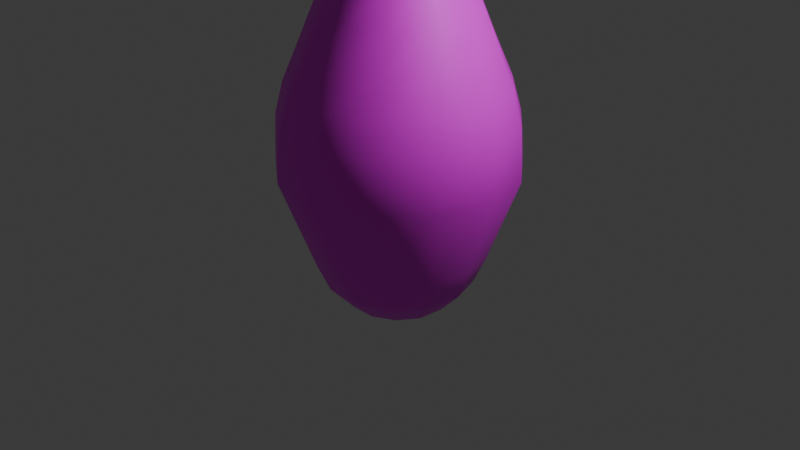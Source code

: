 # Source: bowling_pin2.blend  (saved by Blender 4.4.32; exported with 4.5.12 LTS)
import bpy
from mathutils import Matrix  # noqa: F401  (used for matrix-valued properties, if any)

bpy.ops.wm.read_factory_settings(use_empty=True)
scene = bpy.context.scene
scene.name = 'Scene'

# ---- collections
col_collection = bpy.data.collections.new('Collection'); scene.collection.children.link(col_collection)

# ---- images (referenced by path relative to the original .blend; pixels are not part of the script)
import os
ASSET_DIR = os.environ.get("B2B_ASSET_DIR", "")  # directory of the original .blend (textures are referenced by path, not embedded)
HERE = os.path.dirname(os.path.abspath(__file__))  # packed textures are extracted next to this script under _unpacked/

def load_image(name, relpath, width, height, colorspace="sRGB"):
    """Load a texture the original file referenced (path relative to the .blend, or extracted next to this script)."""
    p = next((c for c in (os.path.join(HERE, relpath), os.path.join(ASSET_DIR, relpath)) if relpath and os.path.exists(c)), "")
    if p:
        img = bpy.data.images.load(p, check_existing=True)
        img.name = name
    else:  # same state as the original file: an image datablock whose file is absent (Cycles renders it pink)
        img = bpy.data.images.new(name, width, height)
        img.source = "FILE"
        img.filepath = "//" + (relpath or name)
    img.colorspace_settings.name = colorspace
    return img
img_pin_texture_png = load_image('pin_texture.png', 'texture_pin/pin_texture.png', 1024, 1024, 'sRGB')

# ---- materials (node trees are filled in below, after node groups)
mat_texture = bpy.data.materials.new('texture')

# ---- material node trees
mat_texture.use_nodes = True; mat_texture.node_tree.nodes.clear()
_N = mat_texture.node_tree.nodes; _L = mat_texture.node_tree.links
n0 = _N.new('ShaderNodeBsdfPrincipled'); n0.name = 'Principled BSDF'; n0.location = (10, 300)
n1 = _N.new('ShaderNodeOutputMaterial'); n1.name = 'Material Output'; n1.location = (300, 300)
n2 = _N.new('ShaderNodeTexImage'); n2.name = 'Image Texture'; n2.location = (-280, 280)
n2.image = img_pin_texture_png
_L.new(n0.outputs[0], n1.inputs[0])
_L.new(n2.outputs[0], n0.inputs[0])
n1.is_active_output = True

# ---- world
world_world = bpy.data.worlds.new('World'); scene.world = world_world
world_world.use_nodes = True; world_world.node_tree.nodes.clear()
_N = world_world.node_tree.nodes; _L = world_world.node_tree.links
n0 = _N.new('ShaderNodeOutputWorld'); n0.name = 'World Output'; n0.location = (300, 300)
n1 = _N.new('ShaderNodeBackground'); n1.name = 'Background'; n1.location = (10, 300)
n1.inputs[0].default_value = (0.05088, 0.05088, 0.05088, 1.0)
_L.new(n1.outputs[0], n0.inputs[0])
n0.is_active_output = True
world_world.color = (0.05088, 0.05088, 0.05088)
world_world.sun_shadow_jitter_overblur = 0.0

# ---- cameras
cam_camera = bpy.data.cameras.new('Camera')
cam_camera.clip_end = 100.0
cam_camera.ortho_scale = 7.314

# ---- lights
light_light = bpy.data.lights.new('Light', 'POINT')
light_light.energy = 1000.0
light_light.shadow_soft_size = 0.1

# ---- meshes
me_cube_001 = bpy.data.meshes.new('Cube.001')
me_cube_001.from_pydata([(0.2372, 0.4751, -0.8792), (0.3887, 0.676, -0.618), (0.4811, 0.7688, -0.3265), (0.2309, 0.3313, 3.467), (0.2092, 0.315, 3.804), (0.153, 0.3395, 5.183), (0.3171, 0.3688, 4.893), (0.7406, 1.0, 0.5915), (0.7118, 1.0, 0.933), (0.6833, 1.0, 1.117), (0.6005, 0.9499, 1.451), (0.3416, 0.5521, 2.576), (0.2955, 0.4528, 2.902), (0.4777, 0.8281, 1.848), (0.4091, 0.7146, 2.17), (-0.01144, 0.5309, -0.8792), (0.02912, 0.7792, -0.618), (0.06757, 0.9044, -0.3265), (0.05, 0.4007, 3.467), (0.03838, 0.3762, 3.804), (-0.02273, 0.3716, 5.183), (0.08917, 0.4588, 4.893), (0.1895, 1.23, 0.5915), (0.1641, 1.216, 0.933), (0.1389, 1.203, 1.117), (0.08889, 1.12, 1.451), (0.04512, 0.6477, 2.576), (0.05057, 0.5384, 2.902), (0.03697, 0.9553, 1.848), (0.02912, 0.8229, 2.17), (-0.2574, 0.4645, -0.8792), (-0.3372, 0.7031, -0.618), (-0.3615, 0.8317, -0.3265), (-0.1424, 0.3779, 3.467), (-0.1413, 0.3508, 3.804), (-0.1932, 0.3183, 5.183), (-0.1593, 0.4432, 4.893), (-0.4052, 1.177, 0.5915), (-0.4215, 1.153, 0.933), (-0.4376, 1.129, 1.117), (-0.4432, 1.033, 1.451), (-0.2618, 0.5941, 2.576), (-0.206, 0.4999, 2.902), (-0.4123, 0.8625, 1.848), (-0.3575, 0.7417, 2.17), (-0.4441, 0.2911, -0.8792), (-0.6259, 0.4651, -0.618), (-0.7073, 0.5676, -0.3265), (-0.3021, 0.268, 3.467), (-0.2884, 0.2446, 3.804), (-0.3192, 0.1916, 5.183), (-0.3711, 0.3256, 4.893), (-0.9066, 0.8524, 0.5915), (-0.91, 0.8238, 0.933), (-0.9133, 0.7955, 1.117), (-0.8732, 0.7074, 1.451), (-0.5084, 0.4038, 2.576), (-0.4152, 0.3464, 2.902), (-0.7666, 0.5712, 1.848), (-0.6619, 0.4898, 2.17), (-0.5286, 0.05067, -0.8792), (-0.7705, 0.12, -0.618), (-0.8903, 0.1728, -0.3265), (-0.3922, 0.09648, 3.467), (-0.3691, 0.08207, 3.804), (-0.3718, 0.02085, 5.183), (-0.4974, 0.1331, 4.893), (-1.199, 0.3319, 0.5915), (-1.189, 0.3051, 0.933), (-1.179, 0.2785, 1.117), (-1.102, 0.2192, 1.451), (-0.638, 0.1205, 2.576), (-0.5288, 0.1131, 2.902), (-0.9444, 0.1483, 1.848), (-0.8138, 0.1251, 2.17), (-0.4914, -0.2014, -0.8792), (-0.7377, -0.2528, -0.618), (-0.8683, -0.2618, -0.3265), (-0.392, -0.0973, 3.467), (-0.3649, -0.09932, 3.804), (-0.3387, -0.1547, 5.183), (-0.5092, -0.09006, 4.893), (-1.216, -0.265, 0.5915), (-1.194, -0.2839, 0.933), (-1.173, -0.3027, 1.117), (-1.077, -0.3195, 1.451), (-0.6207, -0.1906, 2.576), (-0.5206, -0.1462, 2.902), (-0.9048, -0.3087, 1.848), (-0.7784, -0.2684, 2.17), (-0.341, -0.4071, -0.8792), (-0.535, -0.5673, -0.618), (-0.6464, -0.6362, -0.3265), (-0.3015, -0.2687, 3.467), (-0.2766, -0.2578, 3.804), (-0.2276, -0.2947, 5.183), (-0.4037, -0.2924, 4.893), (-0.9524, -0.8008, 0.5915), (-0.9245, -0.8075, 0.933), (-0.8968, -0.8141, 1.117), (-0.8046, -0.7846, 1.451), (-0.4604, -0.4577, 2.576), (-0.3925, -0.3719, 2.902), (-0.6568, -0.6946, 1.848), (-0.5637, -0.6001, 2.17), (-0.1121, -0.5191, -0.8792), (-0.2092, -0.7512, -0.618), (-0.2756, -0.864, -0.3265), (-0.1416, -0.3782, 3.467), (-0.1246, -0.357, 3.804), (-0.06414, -0.3668, 5.183), (-0.2053, -0.4275, 4.893), (-0.4698, -1.152, 0.5915), (-0.4419, -1.145, 0.933), (-0.4143, -1.138, 1.117), (-0.3464, -1.069, 1.451), (-0.1942, -0.6195, 2.576), (-0.1741, -0.5119, 2.902), (-0.2577, -0.9206, 1.848), (-0.2193, -0.7936, 2.17), (0.1426, -0.5115, -0.8792), (0.1648, -0.7621, -0.618), (0.1586, -0.8929, -0.3265), (0.05084, -0.4006, 3.467), (0.05601, -0.374, 3.804), (0.1141, -0.3544, 5.183), (0.04046, -0.464, 4.893), (0.1211, -1.238, 0.5915), (0.1424, -1.219, 0.933), (0.1636, -1.2, 1.117), (0.1914, -1.107, 1.451), (0.1167, -0.6387, 2.576), (0.08438, -0.5341, 2.902), (0.2008, -0.9346, 1.848), (0.1757, -0.8044, 2.17), (0.3645, -0.3862, -0.8792), (0.5009, -0.5976, -0.618), (0.5563, -0.7163, -0.3265), (0.2316, -0.3308, 3.467), (0.2238, -0.3048, 3.804), (0.2661, -0.2605, 5.183), (0.2769, -0.3937, 4.893), (0.6841, -1.039, 0.5915), (0.694, -1.012, 0.933), (0.7038, -0.9857, 1.117), (0.6852, -0.8907, 1.451), (0.4008, -0.5108, 2.576), (0.3235, -0.4333, 2.902), (0.6131, -0.7335, 1.848), (0.5301, -0.63, 2.17), (0.5024, -0.172, -0.8792), (0.7216, -0.2955, -0.618), (0.8259, -0.3747, -0.3265), (0.3591, -0.1849, 3.467), (0.34, -0.1655, 3.804), (0.3568, -0.1066, 5.183), (0.4496, -0.2327, 4.893), (1.09, -0.6012, 0.5915), (1.086, -0.5727, 0.933), (1.082, -0.5444, 1.117), (1.021, -0.469, 1.451), (0.5926, -0.2653, 2.576), (0.4881, -0.2327, 2.902), (0.8842, -0.3635, 1.848), (0.7626, -0.3105, 2.17), (0.5247, 0.08187, -0.8792), (0.7762, 0.07467, -0.618), (0.9053, 0.05318, -0.3265), (0.4038, 0.003683, 3.467), (0.3779, 0.01194, 3.804), (0.3653, 0.0719, 5.183), (0.5188, -0.01811, 4.893), (1.244, -0.02443, 0.5915), (1.227, -0.0009933, 0.933), (1.211, 0.02223, 1.117), (1.122, 0.06073, 1.451), (0.6479, 0.04133, 2.576), (0.5403, 0.0214, 2.902), (0.9517, 0.09026, 1.848), (0.8194, 0.08046, 2.17), (0.4261, 0.3169, -0.8792), (0.652, 0.4276, -0.618), (0.7763, 0.4688, -0.3265), (0.3556, 0.1914, 3.467), (0.3289, 0.1866, 3.804), (0.2898, 0.2338, 5.183), (0.4686, 0.2007, 4.893), (1.112, 0.5579, 0.5915), (1.087, 0.5709, 0.933), (1.061, 0.5838, 1.117), (0.9647, 0.5765, 1.451), (0.5541, 0.3384, 2.576), (0.4681, 0.2706, 2.902), (0.8001, 0.5232, 1.848), (0.6876, 0.4529, 2.17), (0.1815, 0.1465, 5.258), (0.2286, 0.04523, 5.258), (0.2231, -0.06632, 5.258), (0.1663, -0.1624, 5.258), (0.07136, -0.2208, 5.258), (-0.03981, -0.2284, 5.258), (-0.1417, -0.1834, 5.258), (-0.211, -0.09622, 5.258), (-0.2318, 0.01328, 5.258), (-0.1992, 0.1199, 5.258), (-0.1206, 0.1992, 5.258), (-0.01403, 0.2327, 5.258), (0.09591, 0.2126, 5.258)], [], [(4, 6, 21, 19), (6, 5, 20, 21), (2, 7, 22, 17), (7, 8, 23, 22), (14, 11, 26, 29), (9, 10, 25, 24), (12, 3, 18, 27), (11, 12, 27, 26), (8, 9, 24, 23), (13, 14, 29, 28), (10, 13, 28, 25), (0, 1, 16, 15), (1, 2, 17, 16), (20, 206, 205, 35), (3, 4, 19, 18), (19, 21, 36, 34), (21, 20, 35, 36), (17, 22, 37, 32), (22, 23, 38, 37), (29, 26, 41, 44), (24, 25, 40, 39), (27, 18, 33, 42), (26, 27, 42, 41), (23, 24, 39, 38), (28, 29, 44, 43), (25, 28, 43, 40), (15, 16, 31, 30), (16, 17, 32, 31), (35, 205, 204, 50), (18, 19, 34, 33), (31, 32, 47, 46), (50, 204, 203, 65), (33, 34, 49, 48), (34, 36, 51, 49), (36, 35, 50, 51), (32, 37, 52, 47), (37, 38, 53, 52), (44, 41, 56, 59), (39, 40, 55, 54), (42, 33, 48, 57), (41, 42, 57, 56), (38, 39, 54, 53), (43, 44, 59, 58), (40, 43, 58, 55), (30, 31, 46, 45), (58, 59, 74, 73), (55, 58, 73, 70), (45, 46, 61, 60), (46, 47, 62, 61), (65, 203, 202, 80), (48, 49, 64, 63), (49, 51, 66, 64), (51, 50, 65, 66), (47, 52, 67, 62), (52, 53, 68, 67), (59, 56, 71, 74), (54, 55, 70, 69), (57, 48, 63, 72), (56, 57, 72, 71), (53, 54, 69, 68), (72, 63, 78, 87), (71, 72, 87, 86), (68, 69, 84, 83), (73, 74, 89, 88), (70, 73, 88, 85), (60, 61, 76, 75), (61, 62, 77, 76), (80, 202, 201, 95), (63, 64, 79, 78), (64, 66, 81, 79), (66, 65, 80, 81), (62, 67, 82, 77), (67, 68, 83, 82), (74, 71, 86, 89), (69, 70, 85, 84), (82, 83, 98, 97), (89, 86, 101, 104), (84, 85, 100, 99), (87, 78, 93, 102), (86, 87, 102, 101), (83, 84, 99, 98), (88, 89, 104, 103), (85, 88, 103, 100), (75, 76, 91, 90), (76, 77, 92, 91), (95, 201, 200, 110), (78, 79, 94, 93), (79, 81, 96, 94), (81, 80, 95, 96), (77, 82, 97, 92), (94, 96, 111, 109), (96, 95, 110, 111), (92, 97, 112, 107), (97, 98, 113, 112), (104, 101, 116, 119), (99, 100, 115, 114), (102, 93, 108, 117), (101, 102, 117, 116), (98, 99, 114, 113), (103, 104, 119, 118), (100, 103, 118, 115), (90, 91, 106, 105), (91, 92, 107, 106), (110, 200, 199, 125), (93, 94, 109, 108), (125, 199, 198, 140), (108, 109, 124, 123), (109, 111, 126, 124), (111, 110, 125, 126), (107, 112, 127, 122), (112, 113, 128, 127), (119, 116, 131, 134), (114, 115, 130, 129), (117, 108, 123, 132), (116, 117, 132, 131), (113, 114, 129, 128), (118, 119, 134, 133), (115, 118, 133, 130), (105, 106, 121, 120), (106, 107, 122, 121), (130, 133, 148, 145), (120, 121, 136, 135), (121, 122, 137, 136), (140, 198, 197, 155), (123, 124, 139, 138), (124, 126, 141, 139), (126, 125, 140, 141), (122, 127, 142, 137), (127, 128, 143, 142), (134, 131, 146, 149), (129, 130, 145, 144), (132, 123, 138, 147), (131, 132, 147, 146), (128, 129, 144, 143), (133, 134, 149, 148), (146, 147, 162, 161), (143, 144, 159, 158), (148, 149, 164, 163), (145, 148, 163, 160), (135, 136, 151, 150), (136, 137, 152, 151), (155, 197, 196, 170), (138, 139, 154, 153), (139, 141, 156, 154), (141, 140, 155, 156), (137, 142, 157, 152), (142, 143, 158, 157), (149, 146, 161, 164), (144, 145, 160, 159), (147, 138, 153, 162), (164, 161, 176, 179), (159, 160, 175, 174), (162, 153, 168, 177), (161, 162, 177, 176), (158, 159, 174, 173), (163, 164, 179, 178), (160, 163, 178, 175), (150, 151, 166, 165), (151, 152, 167, 166), (170, 196, 195, 185), (153, 154, 169, 168), (154, 156, 171, 169), (156, 155, 170, 171), (152, 157, 172, 167), (157, 158, 173, 172), (171, 170, 185, 186), (167, 172, 187, 182), (172, 173, 188, 187), (179, 176, 191, 194), (174, 175, 190, 189), (177, 168, 183, 192), (176, 177, 192, 191), (173, 174, 189, 188), (178, 179, 194, 193), (175, 178, 193, 190), (165, 166, 181, 180), (166, 167, 182, 181), (168, 169, 184, 183), (169, 171, 186, 184), (1, 0, 180, 181), (2, 1, 181, 182), (7, 2, 182, 187), (8, 7, 187, 188), (9, 8, 188, 189), (10, 9, 189, 190), (13, 10, 190, 193), (14, 13, 193, 194), (11, 14, 194, 191), (12, 11, 191, 192), (3, 12, 192, 183), (4, 3, 183, 184), (6, 4, 184, 186), (5, 6, 186, 185), (5, 207, 206, 20), (195, 196, 197, 198, 199, 200, 201, 202, 203, 204, 205, 206, 207), (195, 207, 5, 185), (15, 30, 45, 60, 75, 90, 105, 120, 135, 150, 165, 180, 0)])
me_cube_001.polygons.foreach_set('use_smooth', [True] * 197)
me_cube_001.polygons.foreach_set('material_index', [1, 1, 1, 1, 1, 1, 1, 1, 1, 1, 1, 1, 1, 1, 1, 1, 1, 1, 1, 1, 1, 1, 1, 1, 1, 1, 1, 1, 1, 1, 1, 1, 1, 1, 1, 1, 1, 1, 1, 1, 1, 1, 1, 1, 1, 1, 1, 1, 1, 1, 1, 1, 1, 1, 1, 1, 1, 1, 1, 1, 1, 1, 1, 1, 1, 1, 1, 1, 1, 1, 1, 1, 1, 1, 1, 1, 1, 1, 1, 1, 1, 1, 1, 1, 1, 1, 1, 1, 1, 1, 1, 1, 1, 1, 1, 1, 1, 1, 1, 1, 1, 1, 1, 1, 1, 1, 1, 1, 1, 1, 1, 1, 1, 1, 1, 1, 1, 1, 1, 1, 1, 1, 1, 1, 1, 1, 1, 1, 1, 1, 1, 1, 1, 1, 1, 1, 1, 1, 1, 1, 1, 1, 1, 1, 1, 1, 1, 1, 1, 1, 1, 1, 1, 1, 1, 1, 1, 1, 1, 1, 1, 1, 1, 1, 1, 1, 1, 1, 1, 1, 1, 1, 1, 1, 1, 1, 1, 1, 1, 1, 1, 1, 1, 1, 1, 1, 1, 1, 1, 1, 1, 1, 1, 1, 1, 1, 1])
_uv = me_cube_001.uv_layers.new(name='UVMap')
_uv.uv.foreach_set('vector', [0.4534, 0.1749, 0.4454, 0.05877, 0.4636, 0.05896, 0.467, 0.175, 0.4454, 0.05877, 0.4587, 0.02797, 0.4727, 0.02811, 0.4636, 0.05896, 0.4292, 0.6146, 0.409, 0.5166, 0.453, 0.5171, 0.4622, 0.615, 0.409, 0.5166, 0.4115, 0.4803, 0.4552, 0.4807, 0.453, 0.5171, 0.4364, 0.3488, 0.4421, 0.3055, 0.4657, 0.3058, 0.4668, 0.3491, 0.4139, 0.4607, 0.4207, 0.4252, 0.4616, 0.4256, 0.4574, 0.4612, 0.4459, 0.2709, 0.4514, 0.2107, 0.4659, 0.2109, 0.4655, 0.2711, 0.4421, 0.3055, 0.4459, 0.2709, 0.4655, 0.2711, 0.4657, 0.3058, 0.4115, 0.4803, 0.4139, 0.4607, 0.4574, 0.4612, 0.4552, 0.4807, 0.4307, 0.383, 0.4364, 0.3488, 0.4668, 0.3491, 0.466, 0.3834, 0.4207, 0.4252, 0.4307, 0.383, 0.466, 0.3834, 0.4616, 0.4256, 0.1883, 0.8065, 0.2213, 0.8261, 0.1932, 0.8654, 0.171, 0.8275, 0.2213, 0.8261, 0.2583, 0.8457, 0.2191, 0.9057, 0.1932, 0.8654, 0.4711, 0.3122, 0.4704, 0.327, 0.4788, 0.3307, 0.4847, 0.3181, 0.4514, 0.2107, 0.4534, 0.1749, 0.467, 0.175, 0.4659, 0.2109, 0.467, 0.175, 0.4636, 0.05896, 0.4835, 0.05916, 0.4814, 0.1752, 0.4636, 0.05896, 0.4727, 0.02811, 0.4864, 0.02825, 0.4835, 0.05916, 0.4622, 0.615, 0.453, 0.5171, 0.5005, 0.5176, 0.4965, 0.6153, 0.453, 0.5171, 0.4552, 0.4807, 0.502, 0.4812, 0.5005, 0.5176, 0.4668, 0.3491, 0.4657, 0.3058, 0.4903, 0.306, 0.4977, 0.3494, 0.4574, 0.4612, 0.4616, 0.4256, 0.5041, 0.426, 0.5034, 0.4616, 0.4655, 0.2711, 0.4659, 0.2109, 0.4813, 0.211, 0.486, 0.2713, 0.4657, 0.3058, 0.4655, 0.2711, 0.486, 0.2713, 0.4903, 0.306, 0.4552, 0.4807, 0.4574, 0.4612, 0.5034, 0.4616, 0.502, 0.4812, 0.466, 0.3834, 0.4668, 0.3491, 0.4977, 0.3494, 0.5018, 0.3837, 0.4616, 0.4256, 0.466, 0.3834, 0.5018, 0.3837, 0.5041, 0.426, 0.171, 0.8275, 0.1932, 0.8654, 0.1546, 0.8827, 0.1482, 0.8352, 0.1932, 0.8654, 0.2191, 0.9057, 0.1635, 0.9345, 0.1546, 0.8827, 0.4847, 0.3181, 0.4788, 0.3307, 0.4851, 0.3392, 0.4947, 0.3317, 0.4659, 0.2109, 0.467, 0.175, 0.4814, 0.1752, 0.4813, 0.211, 0.1546, 0.8827, 0.1635, 0.9345, 0.1043, 0.9254, 0.1145, 0.8741, 0.4947, 0.3317, 0.4851, 0.3392, 0.4876, 0.3506, 0.4988, 0.3499, 0.4813, 0.211, 0.4814, 0.1752, 0.4931, 0.1753, 0.494, 0.2112, 0.4814, 0.1752, 0.4835, 0.05916, 0.5004, 0.05933, 0.4931, 0.1753, 0.4835, 0.05916, 0.4864, 0.02825, 0.4964, 0.02835, 0.5004, 0.05933, 0.4965, 0.6153, 0.5005, 0.5176, 0.5406, 0.518, 0.5241, 0.6156, 0.5005, 0.5176, 0.502, 0.4812, 0.5411, 0.4816, 0.5406, 0.518, 0.4977, 0.3494, 0.4903, 0.306, 0.51, 0.3062, 0.522, 0.3496, 0.5034, 0.4616, 0.5041, 0.426, 0.5384, 0.4264, 0.5414, 0.462, 0.486, 0.2713, 0.4813, 0.211, 0.494, 0.2112, 0.5027, 0.2715, 0.4903, 0.306, 0.486, 0.2713, 0.5027, 0.2715, 0.51, 0.3062, 0.502, 0.4812, 0.5034, 0.4616, 0.5414, 0.462, 0.5411, 0.4816, 0.5018, 0.3837, 0.4977, 0.3494, 0.522, 0.3496, 0.5302, 0.384, 0.5041, 0.426, 0.5018, 0.3837, 0.5302, 0.384, 0.5384, 0.4264, 0.1482, 0.8352, 0.1546, 0.8827, 0.1145, 0.8741, 0.1253, 0.8283, 0.4233, 0.3829, 0.43, 0.3487, 0.4591, 0.349, 0.4571, 0.3833, 0.4121, 0.4251, 0.4233, 0.3829, 0.4571, 0.3833, 0.4512, 0.4255, 0.1253, 0.8283, 0.1145, 0.8741, 0.08205, 0.8416, 0.1077, 0.8078, 0.1145, 0.8741, 0.1043, 0.9254, 0.055, 0.8806, 0.08205, 0.8416, 0.4988, 0.3499, 0.4876, 0.3506, 0.4859, 0.3622, 0.4961, 0.3686, 0.4485, 0.2107, 0.4506, 0.1749, 0.4635, 0.175, 0.4622, 0.2108, 0.4506, 0.1749, 0.4447, 0.05876, 0.4601, 0.05892, 0.4635, 0.175, 0.4447, 0.05876, 0.4556, 0.02794, 0.4693, 0.02808, 0.4601, 0.05892, 0.4222, 0.6146, 0.4, 0.5165, 0.4416, 0.517, 0.4538, 0.6149, 0.4, 0.5165, 0.4025, 0.4802, 0.444, 0.4806, 0.4416, 0.517, 0.43, 0.3487, 0.4371, 0.3055, 0.4597, 0.3057, 0.4591, 0.349, 0.4049, 0.4606, 0.4121, 0.4251, 0.4512, 0.4255, 0.4462, 0.461, 0.4419, 0.2709, 0.4485, 0.2107, 0.4622, 0.2108, 0.4605, 0.271, 0.4371, 0.3055, 0.4419, 0.2709, 0.4605, 0.271, 0.4597, 0.3057, 0.4025, 0.4802, 0.4049, 0.4606, 0.4462, 0.461, 0.444, 0.4806, 0.4605, 0.271, 0.4622, 0.2108, 0.4777, 0.211, 0.4812, 0.2713, 0.4597, 0.3057, 0.4605, 0.271, 0.4812, 0.2713, 0.4846, 0.306, 0.444, 0.4806, 0.4462, 0.461, 0.4926, 0.4615, 0.491, 0.4811, 0.4571, 0.3833, 0.4591, 0.349, 0.4905, 0.3493, 0.4936, 0.3836, 0.4512, 0.4255, 0.4571, 0.3833, 0.4936, 0.3836, 0.4942, 0.4259, 0.1077, 0.8078, 0.08205, 0.8416, 0.06475, 0.7925, 0.09936, 0.7786, 0.08205, 0.8416, 0.055, 0.8806, 0.02715, 0.8101, 0.06475, 0.7925, 0.4961, 0.3686, 0.4859, 0.3622, 0.4803, 0.3715, 0.4871, 0.3834, 0.4622, 0.2108, 0.4635, 0.175, 0.478, 0.1751, 0.4777, 0.211, 0.4635, 0.175, 0.4601, 0.05892, 0.4779, 0.0591, 0.478, 0.1751, 0.4601, 0.05892, 0.4693, 0.02808, 0.4833, 0.02822, 0.4779, 0.0591, 0.4538, 0.6149, 0.4416, 0.517, 0.4893, 0.5174, 0.4885, 0.6152, 0.4416, 0.517, 0.444, 0.4806, 0.491, 0.4811, 0.4893, 0.5174, 0.4591, 0.349, 0.4597, 0.3057, 0.4846, 0.306, 0.4905, 0.3493, 0.4462, 0.461, 0.4512, 0.4255, 0.4942, 0.4259, 0.4926, 0.4615, 0.4893, 0.5174, 0.491, 0.4811, 0.5329, 0.4815, 0.5321, 0.5179, 0.4905, 0.3493, 0.4846, 0.306, 0.5059, 0.3062, 0.517, 0.3496, 0.4926, 0.4615, 0.4942, 0.4259, 0.5313, 0.4263, 0.5335, 0.4619, 0.4812, 0.2713, 0.4777, 0.211, 0.4914, 0.2111, 0.4993, 0.2714, 0.4846, 0.306, 0.4812, 0.2713, 0.4993, 0.2714, 0.5059, 0.3062, 0.491, 0.4811, 0.4926, 0.4615, 0.5335, 0.4619, 0.5329, 0.4815, 0.4936, 0.3836, 0.4905, 0.3493, 0.517, 0.3496, 0.5244, 0.384, 0.4942, 0.4259, 0.4936, 0.3836, 0.5244, 0.384, 0.5313, 0.4263, 0.09936, 0.7786, 0.06475, 0.7925, 0.0666, 0.7382, 0.1023, 0.7473, 0.06475, 0.7925, 0.02715, 0.8101, 0.02715, 0.7305, 0.0666, 0.7382, 0.4871, 0.3834, 0.4803, 0.3715, 0.4721, 0.3762, 0.474, 0.3909, 0.4777, 0.211, 0.478, 0.1751, 0.4907, 0.1753, 0.4914, 0.2111, 0.478, 0.1751, 0.4779, 0.0591, 0.4941, 0.05926, 0.4907, 0.1753, 0.4779, 0.0591, 0.4833, 0.02822, 0.4945, 0.02833, 0.4941, 0.05926, 0.4885, 0.6152, 0.4893, 0.5174, 0.5321, 0.5179, 0.5184, 0.6155, 0.4922, 0.1753, 0.503, 0.05935, 0.4872, 0.05919, 0.4801, 0.1752, 0.503, 0.05935, 0.4891, 0.02828, 0.4761, 0.02814, 0.4872, 0.05919, 0.5192, 0.6155, 0.5442, 0.518, 0.5057, 0.5176, 0.4896, 0.6152, 0.5442, 0.518, 0.5422, 0.4816, 0.5037, 0.4812, 0.5057, 0.5176, 0.5141, 0.3496, 0.5061, 0.3062, 0.4849, 0.306, 0.4866, 0.3493, 0.5401, 0.462, 0.5329, 0.4263, 0.4963, 0.426, 0.5016, 0.4616, 0.5009, 0.2715, 0.494, 0.2112, 0.4812, 0.211, 0.4835, 0.2713, 0.5061, 0.3062, 0.5009, 0.2715, 0.4835, 0.2713, 0.4849, 0.306, 0.5422, 0.4816, 0.5401, 0.462, 0.5016, 0.4616, 0.5037, 0.4812, 0.5214, 0.3839, 0.5141, 0.3496, 0.4866, 0.3493, 0.4895, 0.3836, 0.5329, 0.4263, 0.5214, 0.3839, 0.4895, 0.3836, 0.4963, 0.426, 0.1023, 0.7473, 0.0666, 0.7382, 0.08705, 0.6912, 0.1154, 0.7211, 0.0666, 0.7382, 0.02715, 0.7305, 0.0548, 0.6601, 0.08705, 0.6912, 0.474, 0.3909, 0.4721, 0.3762, 0.4633, 0.3753, 0.4598, 0.3895, 0.494, 0.2112, 0.4922, 0.1753, 0.4801, 0.1752, 0.4812, 0.211, 0.4598, 0.3895, 0.4633, 0.3753, 0.4557, 0.369, 0.4477, 0.3793, 0.4812, 0.211, 0.4801, 0.1752, 0.4656, 0.175, 0.4658, 0.2109, 0.4801, 0.1752, 0.4872, 0.05919, 0.4675, 0.059, 0.4656, 0.175, 0.4872, 0.05919, 0.4761, 0.02814, 0.4618, 0.028, 0.4675, 0.059, 0.4896, 0.6152, 0.5057, 0.5176, 0.4585, 0.5171, 0.4549, 0.6149, 0.5057, 0.5176, 0.5037, 0.4812, 0.457, 0.4807, 0.4585, 0.5171, 0.4866, 0.3493, 0.4849, 0.306, 0.46, 0.3057, 0.4551, 0.349, 0.5016, 0.4616, 0.4963, 0.426, 0.4534, 0.4255, 0.4554, 0.4611, 0.4835, 0.2713, 0.4812, 0.211, 0.4658, 0.2109, 0.4628, 0.2711, 0.4849, 0.306, 0.4835, 0.2713, 0.4628, 0.2711, 0.46, 0.3057, 0.5037, 0.4812, 0.5016, 0.4616, 0.4554, 0.4611, 0.457, 0.4807, 0.4895, 0.3836, 0.4866, 0.3493, 0.4551, 0.349, 0.4529, 0.3832, 0.4963, 0.426, 0.4895, 0.3836, 0.4529, 0.3832, 0.4534, 0.4255, 0.1154, 0.7211, 0.08705, 0.6912, 0.1215, 0.6624, 0.1361, 0.7062, 0.08705, 0.6912, 0.0548, 0.6601, 0.1038, 0.6148, 0.1215, 0.6624, 0.4534, 0.4255, 0.4529, 0.3832, 0.4199, 0.3829, 0.4139, 0.4251, 0.1361, 0.7062, 0.1215, 0.6624, 0.1619, 0.6583, 0.1594, 0.7061, 0.1215, 0.6624, 0.1038, 0.6148, 0.163, 0.6052, 0.1619, 0.6583, 0.4477, 0.3793, 0.4557, 0.369, 0.4512, 0.3587, 0.4405, 0.3629, 0.4658, 0.2109, 0.4656, 0.175, 0.4522, 0.1749, 0.4514, 0.2107, 0.4656, 0.175, 0.4675, 0.059, 0.4486, 0.0588, 0.4522, 0.1749, 0.4675, 0.059, 0.4618, 0.028, 0.4497, 0.02788, 0.4486, 0.0588, 0.4549, 0.6149, 0.4585, 0.5171, 0.4135, 0.5167, 0.4231, 0.6146, 0.4585, 0.5171, 0.457, 0.4807, 0.4129, 0.4803, 0.4135, 0.5167, 0.4551, 0.349, 0.46, 0.3057, 0.4373, 0.3055, 0.4267, 0.3487, 0.4554, 0.4611, 0.4534, 0.4255, 0.4139, 0.4251, 0.4122, 0.4607, 0.4628, 0.2711, 0.4658, 0.2109, 0.4514, 0.2107, 0.4437, 0.2709, 0.46, 0.3057, 0.4628, 0.2711, 0.4437, 0.2709, 0.4373, 0.3055, 0.457, 0.4807, 0.4554, 0.4611, 0.4122, 0.4607, 0.4129, 0.4803, 0.4529, 0.3832, 0.4551, 0.349, 0.4267, 0.3487, 0.4199, 0.3829, 0.5102, 0.3062, 0.5042, 0.2715, 0.4881, 0.2713, 0.4905, 0.306, 0.5492, 0.4817, 0.5472, 0.4621, 0.512, 0.4617, 0.5141, 0.4813, 0.5275, 0.384, 0.5194, 0.3496, 0.4939, 0.3494, 0.4979, 0.3837, 0.5398, 0.4264, 0.5275, 0.384, 0.4979, 0.3837, 0.5061, 0.4261, 0.1594, 0.7061, 0.1619, 0.6583, 0.1992, 0.68, 0.18, 0.7209, 0.1619, 0.6583, 0.163, 0.6052, 0.2187, 0.6337, 0.1992, 0.68, 0.4405, 0.3629, 0.4512, 0.3587, 0.4508, 0.3468, 0.4399, 0.3439, 0.4963, 0.2112, 0.4944, 0.1753, 0.4833, 0.1752, 0.4847, 0.2111, 0.4944, 0.1753, 0.5022, 0.05935, 0.4893, 0.05922, 0.4833, 0.1752, 0.5022, 0.05935, 0.4917, 0.0283, 0.4794, 0.02818, 0.4893, 0.05922, 0.5248, 0.6156, 0.5512, 0.5181, 0.5162, 0.5177, 0.4975, 0.6153, 0.5512, 0.5181, 0.5492, 0.4817, 0.5141, 0.4813, 0.5162, 0.5177, 0.5194, 0.3496, 0.5102, 0.3062, 0.4905, 0.306, 0.4939, 0.3494, 0.5472, 0.4621, 0.5398, 0.4264, 0.5061, 0.4261, 0.512, 0.4617, 0.5042, 0.2715, 0.4963, 0.2112, 0.4847, 0.2111, 0.4881, 0.2713, 0.4939, 0.3494, 0.4905, 0.306, 0.466, 0.3058, 0.4627, 0.349, 0.512, 0.4617, 0.5061, 0.4261, 0.4638, 0.4256, 0.4667, 0.4613, 0.4881, 0.2713, 0.4847, 0.2111, 0.4696, 0.2109, 0.4678, 0.2711, 0.4905, 0.306, 0.4881, 0.2713, 0.4678, 0.2711, 0.466, 0.3058, 0.5141, 0.4813, 0.512, 0.4617, 0.4667, 0.4613, 0.4684, 0.4809, 0.4979, 0.3837, 0.4939, 0.3494, 0.4627, 0.349, 0.4617, 0.3833, 0.5061, 0.4261, 0.4979, 0.3837, 0.4617, 0.3833, 0.4638, 0.4256, 0.18, 0.7209, 0.1992, 0.68, 0.2246, 0.7223, 0.1934, 0.7467, 0.1992, 0.68, 0.2187, 0.6337, 0.258, 0.6935, 0.2246, 0.7223, 0.4399, 0.3439, 0.4508, 0.3468, 0.4547, 0.3361, 0.4461, 0.3267, 0.4847, 0.2111, 0.4833, 0.1752, 0.4691, 0.175, 0.4696, 0.2109, 0.4833, 0.1752, 0.4893, 0.05922, 0.4722, 0.05904, 0.4691, 0.175, 0.4893, 0.05922, 0.4794, 0.02818, 0.4652, 0.02803, 0.4722, 0.05904, 0.4975, 0.6153, 0.5162, 0.5177, 0.4701, 0.5173, 0.4633, 0.615, 0.5162, 0.5177, 0.5141, 0.4813, 0.4684, 0.4809, 0.4701, 0.5173, 0.4722, 0.05904, 0.4652, 0.02803, 0.4522, 0.0279, 0.4547, 0.05887, 0.4633, 0.615, 0.4701, 0.5173, 0.4236, 0.5168, 0.4301, 0.6146, 0.4701, 0.5173, 0.4684, 0.4809, 0.4227, 0.4804, 0.4236, 0.5168, 0.4627, 0.349, 0.466, 0.3058, 0.4423, 0.3055, 0.4329, 0.3487, 0.4667, 0.4613, 0.4638, 0.4256, 0.4226, 0.4252, 0.4218, 0.4608, 0.4678, 0.2711, 0.4696, 0.2109, 0.4546, 0.2108, 0.4479, 0.2709, 0.466, 0.3058, 0.4678, 0.2711, 0.4479, 0.2709, 0.4423, 0.3055, 0.4684, 0.4809, 0.4667, 0.4613, 0.4218, 0.4608, 0.4227, 0.4804, 0.4617, 0.3833, 0.4627, 0.349, 0.4329, 0.3487, 0.4271, 0.383, 0.4638, 0.4256, 0.4617, 0.3833, 0.4271, 0.383, 0.4226, 0.4252, 0.1934, 0.7467, 0.2246, 0.7223, 0.2323, 0.7757, 0.196, 0.7779, 0.2246, 0.7223, 0.258, 0.6935, 0.272, 0.7708, 0.2323, 0.7757, 0.4696, 0.2109, 0.4691, 0.175, 0.4552, 0.1749, 0.4546, 0.2108, 0.4691, 0.175, 0.4722, 0.05904, 0.4547, 0.05887, 0.4552, 0.1749, 0.2213, 0.8261, 0.1883, 0.8065, 0.196, 0.7779, 0.2323, 0.7757, 0.2583, 0.8457, 0.2213, 0.8261, 0.2323, 0.7757, 0.272, 0.7708, 0.3883, 0.5164, 0.4062, 0.6144, 0.4301, 0.6146, 0.4236, 0.5168, 0.3885, 0.48, 0.3883, 0.5164, 0.4236, 0.5168, 0.4227, 0.4804, 0.3886, 0.4605, 0.3885, 0.48, 0.4227, 0.4804, 0.4218, 0.4608, 0.3928, 0.4249, 0.3886, 0.4605, 0.4218, 0.4608, 0.4226, 0.4252, 0.4307, 0.383, 0.4207, 0.4252, 0.3916, 0.4249, 0.405, 0.3827, 0.4364, 0.3488, 0.4307, 0.383, 0.405, 0.3827, 0.4142, 0.3486, 0.4421, 0.3055, 0.4364, 0.3488, 0.4142, 0.3486, 0.4251, 0.3054, 0.4334, 0.2708, 0.4252, 0.3054, 0.4423, 0.3055, 0.4479, 0.2709, 0.4434, 0.2106, 0.4334, 0.2708, 0.4479, 0.2709, 0.4546, 0.2108, 0.4449, 0.1748, 0.4434, 0.2106, 0.4546, 0.2108, 0.4552, 0.1749, 0.4413, 0.05873, 0.4449, 0.1748, 0.4552, 0.1749, 0.4547, 0.05887, 0.4587, 0.02797, 0.4454, 0.05877, 0.4333, 0.05865, 0.4478, 0.02786, 0.4571, 0.3155, 0.4616, 0.3291, 0.4704, 0.327, 0.4711, 0.3122, 0.4547, 0.3361, 0.4508, 0.3468, 0.4512, 0.3587, 0.4557, 0.369, 0.4633, 0.3753, 0.4721, 0.3762, 0.4803, 0.3715, 0.4859, 0.3622, 0.4876, 0.3506, 0.4851, 0.3392, 0.4788, 0.3307, 0.4704, 0.327, 0.4616, 0.3291, 0.4547, 0.3361, 0.4616, 0.3291, 0.4571, 0.3155, 0.4461, 0.3267, 0.171, 0.8275, 0.1482, 0.8352, 0.1253, 0.8283, 0.1077, 0.8078, 0.09936, 0.7786, 0.1023, 0.7473, 0.1154, 0.7211, 0.1361, 0.7062, 0.1594, 0.7061, 0.18, 0.7209, 0.1934, 0.7467, 0.196, 0.7779, 0.1883, 0.8065])
me_cube_001.materials.append(None)
me_cube_001.materials.append(mat_texture)
me_cube_001.use_mirror_vertex_groups = False
me_cube_001.update()

# ---- objects
ob_light = bpy.data.objects.new('Light', light_light)
ob_camera = bpy.data.objects.new('Camera', cam_camera)
ob_cube = bpy.data.objects.new('Cube', me_cube_001)

# ---- transforms, parenting, visibility, modifiers, constraints
ob_light.location = (4.076, 1.005, 5.904)
ob_light.rotation_euler = (0.6503, 0.05522, 1.866)
ob_light.lock_rotations_4d = False
ob_light.empty_display_type = 'ARROWS'
ob_light.color = (0.0, 0.0, 0.0, 0.0)
ob_light.lineart.crease_threshold = 0.0
ob_camera.location = (7.359, -6.926, 4.958)
ob_camera.rotation_euler = (1.109, 0.0, 0.8149)
ob_camera.lock_rotations_4d = False
ob_camera.empty_display_type = 'ARROWS'
ob_camera.color = (0.0, 0.0, 0.0, 0.0)
ob_camera.display_type = 'WIRE'
ob_camera.lineart.crease_threshold = 0.0
ob_cube.location = (0.0, 0.0, 0.0)
ob_cube.lock_rotations_4d = False
ob_cube.empty_display_type = 'ARROWS'
ob_cube.lineart.crease_threshold = 0.0

# ---- collection membership
col_collection.objects.link(ob_light)
col_collection.objects.link(ob_camera)
col_collection.objects.link(ob_cube)

# ---- scene / render settings (as saved in the file)
scene.camera = ob_camera
scene.frame_start = 1; scene.frame_end = 250; scene.frame_set(1)
scene.render.engine = 'BLENDER_EEVEE_NEXT'
bpy.context.view_layer.update()
